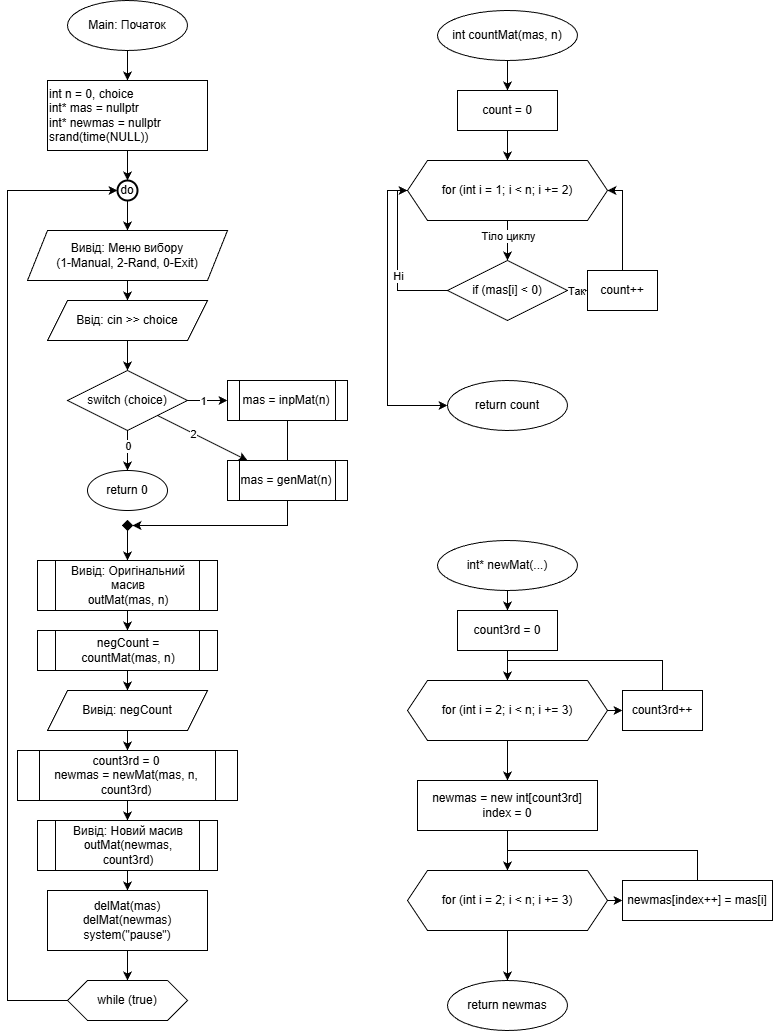

The diagram above was exported from draw.io. Its source (the exported page's mxGraphModel, read from the mxfile embedded in the PNG):
<mxGraphModel dx="2026" dy="1134" grid="1" gridSize="10" guides="1" tooltips="1" connect="1" arrows="1" fold="1" page="1" pageScale="1" pageWidth="1169" pageHeight="827" math="0" shadow="0">
  <root>
    <mxCell id="0" />
    <mxCell id="1" parent="0" />
    <mxCell id="case_0" parent="1" style="ellipse;whiteSpace=wrap;html=1;" value="return 0" vertex="1">
      <mxGeometry height="40" width="80" x="120" y="500" as="geometry" />
    </mxCell>
    <mxCell id="sw0" edge="1" parent="1" source="switch_choice" target="case_0">
      <mxGeometry relative="1" as="geometry" />
    </mxCell>
    <mxCell id="sw0_lbl" connectable="0" parent="sw0" style="edgeLabel;html=1;align=center;verticalAlign=middle;resizable=0;points=[];" value="0" vertex="1">
      <mxGeometry relative="1" x="-0.2" as="geometry">
        <mxPoint as="offset" />
      </mxGeometry>
    </mxCell>
    <mxCell id="case_1" parent="1" style="shape=process;whiteSpace=wrap;html=1;backgroundOutline=1;" value="mas = inpMat(n)" vertex="1">
      <mxGeometry height="40" width="120" x="260" y="410" as="geometry" />
    </mxCell>
    <mxCell id="sw1" edge="1" parent="1" source="switch_choice" target="case_1">
      <mxGeometry relative="1" as="geometry">
        <mxPoint x="220" y="430" as="sourcePoint" />
      </mxGeometry>
    </mxCell>
    <mxCell id="sw1_lbl" connectable="0" parent="sw1" style="edgeLabel;html=1;align=center;verticalAlign=middle;resizable=0;points=[];" value="1" vertex="1">
      <mxGeometry relative="1" x="-0.2" as="geometry">
        <mxPoint as="offset" />
      </mxGeometry>
    </mxCell>
    <mxCell id="c1" edge="1" parent="1" source="case_1" style="rounded=0;curved=0;" target="merge_cases">
      <mxGeometry relative="1" as="geometry">
        <Array as="points">
          <mxPoint x="320" y="555" />
        </Array>
      </mxGeometry>
    </mxCell>
    <mxCell id="start_count" parent="1" style="ellipse;whiteSpace=wrap;html=1;" value="int countMat(mas, n)" vertex="1">
      <mxGeometry height="50" width="140" x="470" y="40" as="geometry" />
    </mxCell>
    <mxCell id="init_count" parent="1" style="rounded=0;whiteSpace=wrap;html=1;" value="count = 0" vertex="1">
      <mxGeometry height="40" width="100" x="490" y="120" as="geometry" />
    </mxCell>
    <mxCell id="loop_count" parent="1" style="shape=hexagon;perimeter=hexagonPerimeter2;whiteSpace=wrap;html=1;fixedSize=1;" value="for (int i = 1; i &lt; n; i += 2)" vertex="1">
      <mxGeometry height="60" width="200" x="440" y="190" as="geometry" />
    </mxCell>
    <mxCell id="cond_count" parent="1" style="rhombus;whiteSpace=wrap;html=1;" value="if (mas[i] &lt; 0)" vertex="1">
      <mxGeometry height="60" width="120" x="480" y="290" as="geometry" />
    </mxCell>
    <mxCell id="inc_count" parent="1" style="rounded=0;whiteSpace=wrap;html=1;" value="count++" vertex="1">
      <mxGeometry height="40" width="70" x="620" y="300" as="geometry" />
    </mxCell>
    <mxCell id="ret_count" parent="1" style="ellipse;whiteSpace=wrap;html=1;" value="return count" vertex="1">
      <mxGeometry height="50" width="120" x="480" y="410" as="geometry" />
    </mxCell>
    <mxCell id="fc1" edge="1" parent="1" source="start_count" target="init_count">
      <mxGeometry relative="1" as="geometry" />
    </mxCell>
    <mxCell id="fc2" edge="1" parent="1" source="init_count" target="loop_count">
      <mxGeometry relative="1" as="geometry" />
    </mxCell>
    <mxCell id="fc3" edge="1" parent="1" source="loop_count" target="cond_count">
      <mxGeometry relative="1" as="geometry" />
    </mxCell>
    <mxCell id="fc3_lbl" connectable="0" parent="fc3" style="edgeLabel;html=1;align=center;verticalAlign=middle;resizable=0;points=[];" value="Тіло циклу" vertex="1">
      <mxGeometry relative="1" x="-0.2" as="geometry">
        <mxPoint as="offset" />
      </mxGeometry>
    </mxCell>
    <mxCell id="fc4" edge="1" parent="1" source="cond_count" target="inc_count">
      <mxGeometry relative="1" as="geometry" />
    </mxCell>
    <mxCell id="fc4_lbl" connectable="0" parent="fc4" style="edgeLabel;html=1;align=center;verticalAlign=middle;resizable=0;points=[];" value="Так" vertex="1">
      <mxGeometry relative="1" x="-0.2" as="geometry">
        <mxPoint as="offset" />
      </mxGeometry>
    </mxCell>
    <mxCell id="fc5" edge="1" parent="1" source="inc_count" style="rounded=0;curved=0;" target="loop_count">
      <mxGeometry relative="1" as="geometry">
        <Array as="points">
          <mxPoint x="655" y="220" />
        </Array>
      </mxGeometry>
    </mxCell>
    <mxCell id="fc6" edge="1" parent="1" source="cond_count" style="rounded=0;curved=0;" target="loop_count">
      <mxGeometry relative="1" as="geometry">
        <Array as="points">
          <mxPoint x="430" y="320" />
          <mxPoint x="430" y="220" />
        </Array>
      </mxGeometry>
    </mxCell>
    <mxCell id="fc6_lbl" connectable="0" parent="fc6" style="edgeLabel;html=1;align=center;verticalAlign=middle;resizable=0;points=[];" value="Ні" vertex="1">
      <mxGeometry relative="1" x="-0.2" as="geometry">
        <mxPoint as="offset" />
      </mxGeometry>
    </mxCell>
    <mxCell id="fc7" edge="1" parent="1" source="loop_count" style="rounded=0;curved=0;" target="ret_count">
      <mxGeometry relative="1" as="geometry">
        <Array as="points">
          <mxPoint x="420" y="220" />
          <mxPoint x="420" y="435" />
        </Array>
      </mxGeometry>
    </mxCell>
    <mxCell id="start_main" parent="1" style="ellipse;whiteSpace=wrap;html=1;" value="Main: Початок" vertex="1">
      <mxGeometry height="50" width="120" x="100" y="30" as="geometry" />
    </mxCell>
    <mxCell id="init_main" parent="1" style="rounded=0;whiteSpace=wrap;html=1;align=left;" value="int n = 0, choice&#10;int* mas = nullptr&#10;int* newmas = nullptr&#10;srand(time(NULL))" vertex="1">
      <mxGeometry height="70" width="160" x="80" y="110" as="geometry" />
    </mxCell>
    <mxCell id="loop_start_point" parent="1" style="shape=mxgraph.flowchart.start_2;strokeWidth=2;whiteSpace=wrap;html=1;" value="do" vertex="1">
      <mxGeometry height="20" width="20" x="150" y="210" as="geometry" />
    </mxCell>
    <mxCell id="menu_out" parent="1" style="shape=parallelogram;perimeter=parallelogramPerimeter;whiteSpace=wrap;html=1;fixedSize=1;" value="Вивід: Меню вибору&#10;(1-Manual, 2-Rand, 0-Exit)" vertex="1">
      <mxGeometry height="50" width="200" x="60" y="260" as="geometry" />
    </mxCell>
    <mxCell id="input_choice" parent="1" style="shape=parallelogram;perimeter=parallelogramPerimeter;whiteSpace=wrap;html=1;fixedSize=1;" value="Ввід: cin &gt;&gt; choice" vertex="1">
      <mxGeometry height="40" width="160" x="80" y="330" as="geometry" />
    </mxCell>
    <mxCell id="switch_choice" parent="1" style="rhombus;whiteSpace=wrap;html=1;" value="switch (choice)" vertex="1">
      <mxGeometry height="60" width="120" x="100" y="400" as="geometry" />
    </mxCell>
    <mxCell id="case_2" parent="1" style="shape=process;whiteSpace=wrap;html=1;backgroundOutline=1;" value="mas = genMat(n)" vertex="1">
      <mxGeometry height="40" width="120" x="260" y="490" as="geometry" />
    </mxCell>
    <mxCell id="merge_cases" parent="1" style="rhombus;whiteSpace=wrap;html=1;fillColor=#000000;" value="" vertex="1">
      <mxGeometry height="10" width="10" x="155" y="550" as="geometry" />
    </mxCell>
    <mxCell id="main_logic" parent="1" style="shape=process;whiteSpace=wrap;html=1;backgroundOutline=1;" value="Вивід: Оригінальний масив&#10;outMat(mas, n)" vertex="1">
      <mxGeometry height="50" width="180" x="70" y="590" as="geometry" />
    </mxCell>
    <mxCell id="calc_neg" parent="1" style="shape=process;whiteSpace=wrap;html=1;backgroundOutline=1;" value="negCount = countMat(mas, n)" vertex="1">
      <mxGeometry height="40" width="180" x="70" y="660" as="geometry" />
    </mxCell>
    <mxCell id="out_neg" parent="1" style="shape=parallelogram;perimeter=parallelogramPerimeter;whiteSpace=wrap;html=1;fixedSize=1;" value="Вивід: negCount" vertex="1">
      <mxGeometry height="40" width="160" x="80" y="720" as="geometry" />
    </mxCell>
    <mxCell id="calc_new" parent="1" style="shape=process;whiteSpace=wrap;html=1;backgroundOutline=1;" value="count3rd = 0&#10;newmas = newMat(mas, n, count3rd)" vertex="1">
      <mxGeometry height="50" width="220" x="50" y="780" as="geometry" />
    </mxCell>
    <mxCell id="out_new" parent="1" style="shape=process;whiteSpace=wrap;html=1;backgroundOutline=1;" value="Вивід: Новий масив&#10;outMat(newmas, count3rd)" vertex="1">
      <mxGeometry height="50" width="180" x="70" y="850" as="geometry" />
    </mxCell>
    <mxCell id="cleanup" parent="1" style="rounded=0;whiteSpace=wrap;html=1;" value="delMat(mas)&#10;delMat(newmas)&#10;system(&quot;pause&quot;)" vertex="1">
      <mxGeometry height="60" width="160" x="80" y="920" as="geometry" />
    </mxCell>
    <mxCell id="loop_check" parent="1" style="shape=hexagon;perimeter=hexagonPerimeter2;whiteSpace=wrap;html=1;fixedSize=1;" value="while (true)" vertex="1">
      <mxGeometry height="40" width="120" x="100" y="1010" as="geometry" />
    </mxCell>
    <mxCell id="m1" edge="1" parent="1" source="start_main" target="init_main">
      <mxGeometry relative="1" as="geometry" />
    </mxCell>
    <mxCell id="m2" edge="1" parent="1" source="init_main" target="loop_start_point">
      <mxGeometry relative="1" as="geometry" />
    </mxCell>
    <mxCell id="m3" edge="1" parent="1" source="loop_start_point" target="menu_out">
      <mxGeometry relative="1" as="geometry" />
    </mxCell>
    <mxCell id="m4" edge="1" parent="1" source="menu_out" target="input_choice">
      <mxGeometry relative="1" as="geometry" />
    </mxCell>
    <mxCell id="m5" edge="1" parent="1" source="input_choice" target="switch_choice">
      <mxGeometry relative="1" as="geometry" />
    </mxCell>
    <mxCell id="sw2" edge="1" parent="1" source="switch_choice" target="case_2">
      <mxGeometry relative="1" as="geometry">
        <mxPoint x="210" y="440" as="sourcePoint" />
      </mxGeometry>
    </mxCell>
    <mxCell id="sw2_lbl" connectable="0" parent="sw2" style="edgeLabel;html=1;align=center;verticalAlign=middle;resizable=0;points=[];" value="2" vertex="1">
      <mxGeometry relative="1" x="-0.2" as="geometry">
        <mxPoint as="offset" />
      </mxGeometry>
    </mxCell>
    <mxCell id="c2" edge="1" parent="1" source="case_2" style="rounded=0;curved=0;" target="merge_cases">
      <mxGeometry relative="1" as="geometry">
        <Array as="points">
          <mxPoint x="320" y="555" />
        </Array>
      </mxGeometry>
    </mxCell>
    <mxCell id="c3" edge="1" parent="1" source="merge_cases" target="main_logic">
      <mxGeometry relative="1" as="geometry" />
    </mxCell>
    <mxCell id="c4" edge="1" parent="1" source="main_logic" target="calc_neg">
      <mxGeometry relative="1" as="geometry" />
    </mxCell>
    <mxCell id="c5" edge="1" parent="1" source="calc_neg" target="out_neg">
      <mxGeometry relative="1" as="geometry" />
    </mxCell>
    <mxCell id="c6" edge="1" parent="1" source="out_neg" target="calc_new">
      <mxGeometry relative="1" as="geometry" />
    </mxCell>
    <mxCell id="c7" edge="1" parent="1" source="calc_new" target="out_new">
      <mxGeometry relative="1" as="geometry" />
    </mxCell>
    <mxCell id="c8" edge="1" parent="1" source="out_new" target="cleanup">
      <mxGeometry relative="1" as="geometry" />
    </mxCell>
    <mxCell id="c9" edge="1" parent="1" source="cleanup" target="loop_check">
      <mxGeometry relative="1" as="geometry" />
    </mxCell>
    <mxCell id="c10" edge="1" parent="1" source="loop_check" style="rounded=0;curved=0;" target="loop_start_point">
      <mxGeometry relative="1" as="geometry">
        <Array as="points">
          <mxPoint x="40" y="1030" />
          <mxPoint x="40" y="220" />
        </Array>
      </mxGeometry>
    </mxCell>
    <mxCell id="start_new" parent="1" style="ellipse;whiteSpace=wrap;html=1;" value="int* newMat(...)" vertex="1">
      <mxGeometry height="50" width="140" x="470" y="570" as="geometry" />
    </mxCell>
    <mxCell id="init_c3" parent="1" style="rounded=0;whiteSpace=wrap;html=1;" value="count3rd = 0" vertex="1">
      <mxGeometry height="40" width="100" x="490" y="640" as="geometry" />
    </mxCell>
    <mxCell id="loop_n1" parent="1" style="shape=hexagon;perimeter=hexagonPerimeter2;whiteSpace=wrap;html=1;fixedSize=1;" value="for (int i = 2; i &lt; n; i += 3)" vertex="1">
      <mxGeometry height="60" width="200" x="440" y="710" as="geometry" />
    </mxCell>
    <mxCell id="body_n1" parent="1" style="rounded=0;whiteSpace=wrap;html=1;" value="count3rd++" vertex="1">
      <mxGeometry height="40" width="80" x="655" y="720" as="geometry" />
    </mxCell>
    <mxCell id="alloc_mem" parent="1" style="rounded=0;whiteSpace=wrap;html=1;" value="newmas = new int[count3rd]&#10;index = 0" vertex="1">
      <mxGeometry height="50" width="180" x="450" y="810" as="geometry" />
    </mxCell>
    <mxCell id="loop_n2" parent="1" style="shape=hexagon;perimeter=hexagonPerimeter2;whiteSpace=wrap;html=1;fixedSize=1;" value="for (int i = 2; i &lt; n; i += 3)" vertex="1">
      <mxGeometry height="60" width="200" x="440" y="900" as="geometry" />
    </mxCell>
    <mxCell id="body_n2" parent="1" style="rounded=0;whiteSpace=wrap;html=1;" value="newmas[index++] = mas[i]" vertex="1">
      <mxGeometry height="40" width="150" x="655" y="910" as="geometry" />
    </mxCell>
    <mxCell id="ret_new" parent="1" style="ellipse;whiteSpace=wrap;html=1;" value="return newmas" vertex="1">
      <mxGeometry height="50" width="120" x="480" y="1010" as="geometry" />
    </mxCell>
    <mxCell id="fn1" edge="1" parent="1" source="start_new" target="init_c3">
      <mxGeometry relative="1" as="geometry" />
    </mxCell>
    <mxCell id="fn2" edge="1" parent="1" source="init_c3" target="loop_n1">
      <mxGeometry relative="1" as="geometry" />
    </mxCell>
    <mxCell id="fn3" edge="1" parent="1" source="loop_n1" target="body_n1">
      <mxGeometry relative="1" as="geometry" />
    </mxCell>
    <mxCell id="fn4" edge="1" parent="1" source="body_n1" style="rounded=0;curved=0;" target="loop_n1">
      <mxGeometry relative="1" as="geometry">
        <Array as="points">
          <mxPoint x="695" y="690" />
          <mxPoint x="540" y="690" />
        </Array>
      </mxGeometry>
    </mxCell>
    <mxCell id="fn5" edge="1" parent="1" source="loop_n1" target="alloc_mem">
      <mxGeometry relative="1" as="geometry" />
    </mxCell>
    <mxCell id="fn6" edge="1" parent="1" source="alloc_mem" target="loop_n2">
      <mxGeometry relative="1" as="geometry" />
    </mxCell>
    <mxCell id="fn7" edge="1" parent="1" source="loop_n2" target="body_n2">
      <mxGeometry relative="1" as="geometry" />
    </mxCell>
    <mxCell id="fn8" edge="1" parent="1" source="body_n2" style="rounded=0;curved=0;" target="loop_n2">
      <mxGeometry relative="1" as="geometry">
        <Array as="points">
          <mxPoint x="730" y="880" />
          <mxPoint x="540" y="880" />
        </Array>
      </mxGeometry>
    </mxCell>
    <mxCell id="fn9" edge="1" parent="1" source="loop_n2" target="ret_new">
      <mxGeometry relative="1" as="geometry" />
    </mxCell>
  </root>
</mxGraphModel>